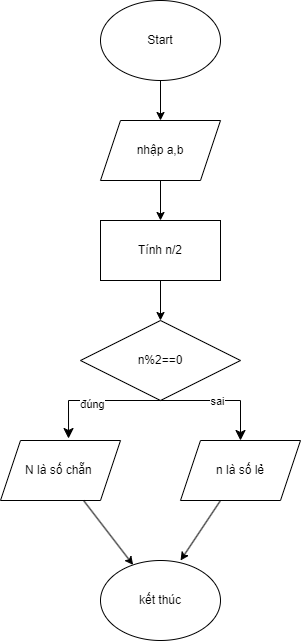

The diagram above was exported from draw.io. Its source (the exported page's mxGraphModel, read from the mxfile embedded in the PNG):
<mxGraphModel dx="1390" dy="755" grid="0" gridSize="10" guides="1" tooltips="1" connect="1" arrows="1" fold="1" page="0" pageScale="1" pageWidth="827" pageHeight="1169" background="none" math="0" shadow="0">
  <root>
    <mxCell id="0" />
    <mxCell id="1" parent="0" />
    <mxCell id="bD8XTlfMEmOjoPWe0zDs-54" value="Start" style="ellipse;whiteSpace=wrap;html=1;" parent="1" vertex="1">
      <mxGeometry x="350" y="60" width="120" height="80" as="geometry" />
    </mxCell>
    <mxCell id="bD8XTlfMEmOjoPWe0zDs-55" value="" style="endArrow=classic;html=1;rounded=0;" parent="1" source="bD8XTlfMEmOjoPWe0zDs-57" edge="1">
      <mxGeometry width="50" height="50" relative="1" as="geometry">
        <mxPoint x="420" y="430" as="sourcePoint" />
        <mxPoint x="410" y="220" as="targetPoint" />
      </mxGeometry>
    </mxCell>
    <mxCell id="bD8XTlfMEmOjoPWe0zDs-56" value="" style="endArrow=classic;html=1;rounded=0;" parent="1" source="bD8XTlfMEmOjoPWe0zDs-54" target="bD8XTlfMEmOjoPWe0zDs-57" edge="1">
      <mxGeometry width="50" height="50" relative="1" as="geometry">
        <mxPoint x="410" y="140" as="sourcePoint" />
        <mxPoint x="410" y="220" as="targetPoint" />
      </mxGeometry>
    </mxCell>
    <mxCell id="bD8XTlfMEmOjoPWe0zDs-57" value="nhập a,b" style="shape=parallelogram;perimeter=parallelogramPerimeter;whiteSpace=wrap;html=1;fixedSize=1;" parent="1" vertex="1">
      <mxGeometry x="350" y="180" width="120" height="60" as="geometry" />
    </mxCell>
    <mxCell id="bD8XTlfMEmOjoPWe0zDs-58" value="Tính n/2" style="rounded=0;whiteSpace=wrap;html=1;" parent="1" vertex="1">
      <mxGeometry x="350" y="280" width="120" height="60" as="geometry" />
    </mxCell>
    <mxCell id="bD8XTlfMEmOjoPWe0zDs-59" value="" style="endArrow=classic;html=1;rounded=0;exitX=0.5;exitY=1;exitDx=0;exitDy=0;exitPerimeter=0;" parent="1" source="bD8XTlfMEmOjoPWe0zDs-57" target="bD8XTlfMEmOjoPWe0zDs-58" edge="1">
      <mxGeometry width="50" height="50" relative="1" as="geometry">
        <mxPoint x="420" y="430" as="sourcePoint" />
        <mxPoint x="470" y="380" as="targetPoint" />
      </mxGeometry>
    </mxCell>
    <mxCell id="bD8XTlfMEmOjoPWe0zDs-60" value="n%2==0" style="rhombus;whiteSpace=wrap;html=1;" parent="1" vertex="1">
      <mxGeometry x="330" y="380" width="160" height="80" as="geometry" />
    </mxCell>
    <mxCell id="bD8XTlfMEmOjoPWe0zDs-61" value="" style="endArrow=classic;html=1;rounded=0;" parent="1" target="bD8XTlfMEmOjoPWe0zDs-60" edge="1">
      <mxGeometry width="50" height="50" relative="1" as="geometry">
        <mxPoint x="410" y="340" as="sourcePoint" />
        <mxPoint x="470" y="380" as="targetPoint" />
      </mxGeometry>
    </mxCell>
    <mxCell id="bD8XTlfMEmOjoPWe0zDs-62" value="" style="edgeStyle=elbowEdgeStyle;elbow=vertical;endArrow=classic;html=1;curved=0;rounded=0;endSize=8;startSize=8;exitX=0.5;exitY=1;exitDx=0;exitDy=0;entryX=0.5;entryY=0;entryDx=0;entryDy=0;" parent="1" source="bD8XTlfMEmOjoPWe0zDs-60" target="bD8XTlfMEmOjoPWe0zDs-64" edge="1">
      <mxGeometry width="50" height="50" relative="1" as="geometry">
        <mxPoint x="440" y="450" as="sourcePoint" />
        <mxPoint x="510" y="510" as="targetPoint" />
        <Array as="points">
          <mxPoint x="510" y="460" />
        </Array>
      </mxGeometry>
    </mxCell>
    <mxCell id="bD8XTlfMEmOjoPWe0zDs-63" value="sai" style="edgeLabel;html=1;align=center;verticalAlign=middle;resizable=0;points=[];" parent="bD8XTlfMEmOjoPWe0zDs-62" vertex="1" connectable="0">
      <mxGeometry x="-0.0667" relative="1" as="geometry">
        <mxPoint as="offset" />
      </mxGeometry>
    </mxCell>
    <mxCell id="bD8XTlfMEmOjoPWe0zDs-64" value="n là số lẻ" style="shape=parallelogram;perimeter=parallelogramPerimeter;whiteSpace=wrap;html=1;fixedSize=1;" parent="1" vertex="1">
      <mxGeometry x="430" y="500" width="120" height="60" as="geometry" />
    </mxCell>
    <mxCell id="bD8XTlfMEmOjoPWe0zDs-65" value="N là số chẵn&amp;nbsp;" style="shape=parallelogram;perimeter=parallelogramPerimeter;whiteSpace=wrap;html=1;fixedSize=1;" parent="1" vertex="1">
      <mxGeometry x="250" y="500" width="120" height="60" as="geometry" />
    </mxCell>
    <mxCell id="bD8XTlfMEmOjoPWe0zDs-66" value="" style="edgeStyle=segmentEdgeStyle;endArrow=classic;html=1;curved=0;rounded=0;endSize=8;startSize=8;entryX=0.567;entryY=-0.033;entryDx=0;entryDy=0;entryPerimeter=0;exitX=0.5;exitY=1;exitDx=0;exitDy=0;" parent="1" source="bD8XTlfMEmOjoPWe0zDs-60" target="bD8XTlfMEmOjoPWe0zDs-65" edge="1">
      <mxGeometry width="50" height="50" relative="1" as="geometry">
        <mxPoint x="380" y="450" as="sourcePoint" />
        <mxPoint x="370" y="570" as="targetPoint" />
      </mxGeometry>
    </mxCell>
    <mxCell id="bD8XTlfMEmOjoPWe0zDs-67" value="đúng" style="edgeLabel;html=1;align=center;verticalAlign=middle;resizable=0;points=[];" parent="bD8XTlfMEmOjoPWe0zDs-66" vertex="1" connectable="0">
      <mxGeometry x="0.0614" y="3" relative="1" as="geometry">
        <mxPoint as="offset" />
      </mxGeometry>
    </mxCell>
    <mxCell id="bD8XTlfMEmOjoPWe0zDs-68" value="kết thúc" style="ellipse;whiteSpace=wrap;html=1;" parent="1" vertex="1">
      <mxGeometry x="350" y="620" width="120" height="80" as="geometry" />
    </mxCell>
    <mxCell id="bD8XTlfMEmOjoPWe0zDs-69" value="" style="endArrow=classic;html=1;rounded=0;" parent="1" source="bD8XTlfMEmOjoPWe0zDs-65" target="bD8XTlfMEmOjoPWe0zDs-68" edge="1">
      <mxGeometry width="50" height="50" relative="1" as="geometry">
        <mxPoint x="420" y="430" as="sourcePoint" />
        <mxPoint x="470" y="380" as="targetPoint" />
      </mxGeometry>
    </mxCell>
    <mxCell id="bD8XTlfMEmOjoPWe0zDs-70" value="" style="endArrow=classic;html=1;rounded=0;entryX=0.667;entryY=0;entryDx=0;entryDy=0;entryPerimeter=0;" parent="1" source="bD8XTlfMEmOjoPWe0zDs-64" target="bD8XTlfMEmOjoPWe0zDs-68" edge="1">
      <mxGeometry width="50" height="50" relative="1" as="geometry">
        <mxPoint x="420" y="430" as="sourcePoint" />
        <mxPoint x="470" y="380" as="targetPoint" />
      </mxGeometry>
    </mxCell>
  </root>
</mxGraphModel>